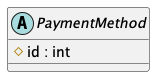

The diagram above was rendered by PlantUML. Its source (embedded in the PNG):
@startuml PaymentMethod
abstract class PaymentMethod {
    # id : int
}
@enduml